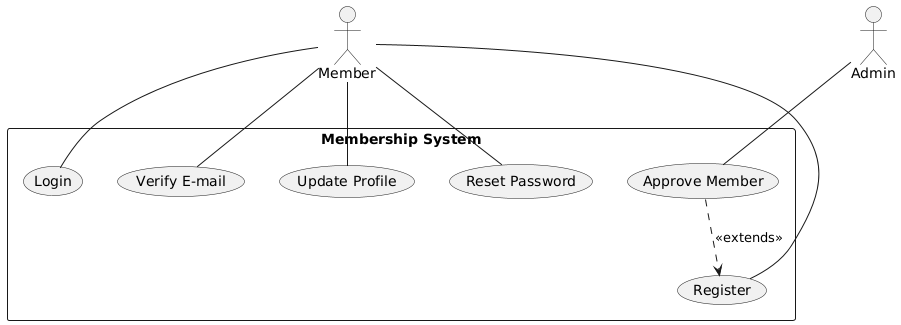

The diagram above was rendered by PlantUML. Its source (embedded in the PNG):
@startuml
actor "Member" as M
actor "Admin" as A

rectangle "Membership System" {
  usecase "Register" as UC1
  usecase "Login" as UC2
  usecase "Verify E-mail" as UC3
  usecase "Update Profile" as UC4
  usecase "Reset Password" as UC5
  usecase "Approve Member" as UC6
}

M -- UC1
M -- UC2
M -- UC3
M -- UC4
M -- UC5
A -- UC6
UC6 ..> UC1 : <<extends>>
@enduml